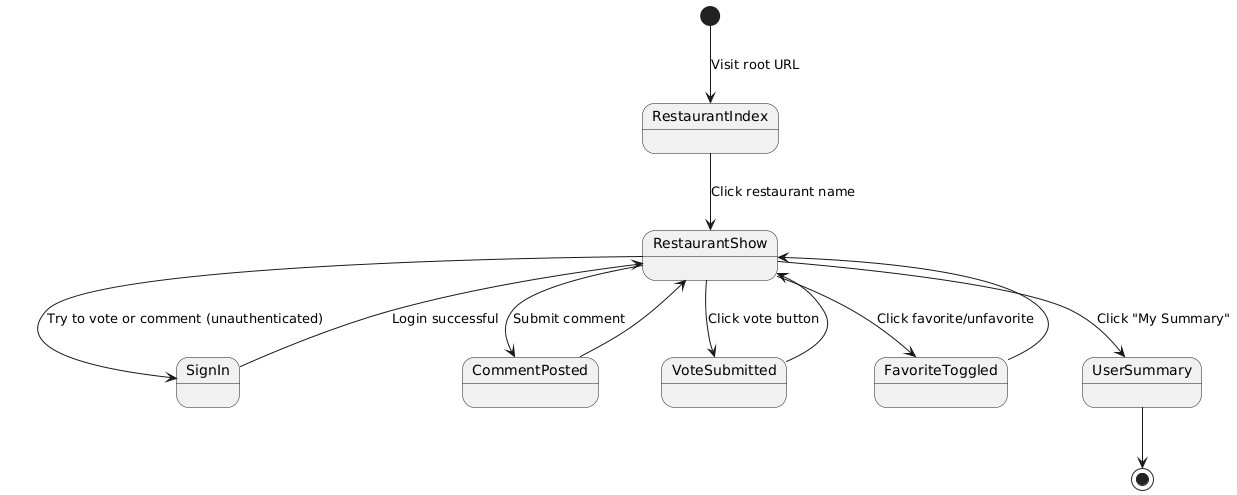

The diagram above was rendered by PlantUML. Its source (embedded in the PNG):
@startuml
[*] --> RestaurantIndex : Visit root URL

RestaurantIndex --> RestaurantShow : Click restaurant name
RestaurantShow --> SignIn : Try to vote or comment (unauthenticated)

SignIn --> RestaurantShow : Login successful

RestaurantShow --> CommentPosted : Submit comment
RestaurantShow --> VoteSubmitted : Click vote button
RestaurantShow --> FavoriteToggled : Click favorite/unfavorite

CommentPosted --> RestaurantShow
VoteSubmitted --> RestaurantShow
FavoriteToggled --> RestaurantShow

RestaurantShow --> UserSummary : Click "My Summary"

UserSummary --> [*]
@enduml